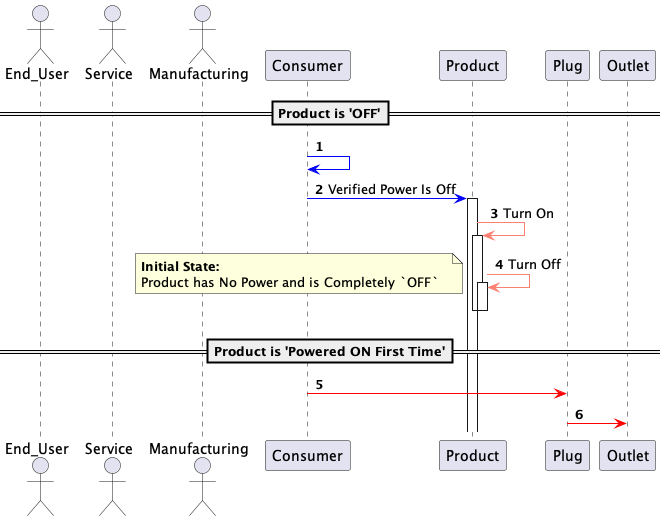

The diagram above was rendered by PlantUML. Its source (embedded in the PNG):
@startuml Initialization


    autonumber
    actor End_User
    actor Service
    actor Manufacturing
    


    ==Product is 'OFF'==
    Consumer -[#blue]> Consumer
    Consumer -[#blue]> Product : Verified Power Is Off
    activate Product
    Product -[#salmon]>Product : Turn On
    activate Product
    Product -[#salmon]>Product : Turn Off
    activate Product
    deactivate Product
    deactivate Product

    note left 
    **Initial State:**
    Product has No Power and is Completely `OFF`  
    end note
   ==Product is 'Powered ON First Time'==
    Consumer -[#red]> Plug
    Plug -[#red]> Outlet



   
@enduml